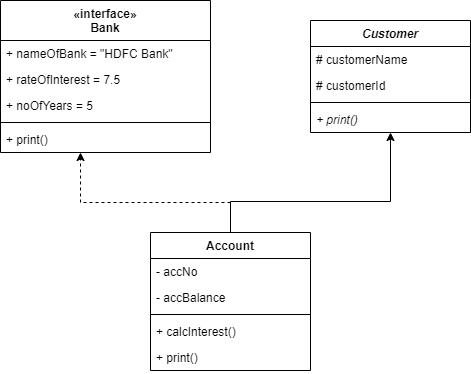

The diagram above was exported from draw.io. Its source (the exported page's mxGraphModel, read from the mxfile embedded in the PNG):
<mxGraphModel dx="852" dy="494" grid="1" gridSize="10" guides="1" tooltips="1" connect="1" arrows="1" fold="1" page="1" pageScale="1" pageWidth="850" pageHeight="1100" math="0" shadow="0">
  <root>
    <mxCell id="0" />
    <mxCell id="1" parent="0" />
    <mxCell id="CYr4QrrlOH7CT-9X-_Ap-34" style="edgeStyle=orthogonalEdgeStyle;rounded=0;orthogonalLoop=1;jettySize=auto;html=1;exitX=0.5;exitY=0;exitDx=0;exitDy=0;dashed=1;" parent="1" source="CYr4QrrlOH7CT-9X-_Ap-26" target="CYr4QrrlOH7CT-9X-_Ap-7" edge="1">
      <mxGeometry relative="1" as="geometry">
        <Array as="points">
          <mxPoint x="390" y="280" />
          <mxPoint x="240" y="280" />
        </Array>
      </mxGeometry>
    </mxCell>
    <mxCell id="CYr4QrrlOH7CT-9X-_Ap-35" style="edgeStyle=orthogonalEdgeStyle;rounded=0;orthogonalLoop=1;jettySize=auto;html=1;exitX=0.5;exitY=0;exitDx=0;exitDy=0;" parent="1" source="CYr4QrrlOH7CT-9X-_Ap-26" target="CYr4QrrlOH7CT-9X-_Ap-16" edge="1">
      <mxGeometry relative="1" as="geometry">
        <Array as="points">
          <mxPoint x="390" y="279" />
          <mxPoint x="550" y="279" />
        </Array>
      </mxGeometry>
    </mxCell>
    <mxCell id="CYr4QrrlOH7CT-9X-_Ap-26" value="Account" style="swimlane;fontStyle=1;align=center;verticalAlign=top;childLayout=stackLayout;horizontal=1;startSize=26;horizontalStack=0;resizeParent=1;resizeParentMax=0;resizeLast=0;collapsible=1;marginBottom=0;" parent="1" vertex="1">
      <mxGeometry x="310" y="310" width="160" height="138" as="geometry" />
    </mxCell>
    <mxCell id="CYr4QrrlOH7CT-9X-_Ap-27" value="- accNo" style="text;strokeColor=none;fillColor=none;align=left;verticalAlign=top;spacingLeft=4;spacingRight=4;overflow=hidden;rotatable=0;points=[[0,0.5],[1,0.5]];portConstraint=eastwest;" parent="CYr4QrrlOH7CT-9X-_Ap-26" vertex="1">
      <mxGeometry y="26" width="160" height="26" as="geometry" />
    </mxCell>
    <mxCell id="CYr4QrrlOH7CT-9X-_Ap-31" value="- accBalance" style="text;strokeColor=none;fillColor=none;align=left;verticalAlign=top;spacingLeft=4;spacingRight=4;overflow=hidden;rotatable=0;points=[[0,0.5],[1,0.5]];portConstraint=eastwest;" parent="CYr4QrrlOH7CT-9X-_Ap-26" vertex="1">
      <mxGeometry y="52" width="160" height="26" as="geometry" />
    </mxCell>
    <mxCell id="CYr4QrrlOH7CT-9X-_Ap-28" value="" style="line;strokeWidth=1;fillColor=none;align=left;verticalAlign=middle;spacingTop=-1;spacingLeft=3;spacingRight=3;rotatable=0;labelPosition=right;points=[];portConstraint=eastwest;" parent="CYr4QrrlOH7CT-9X-_Ap-26" vertex="1">
      <mxGeometry y="78" width="160" height="8" as="geometry" />
    </mxCell>
    <mxCell id="XaUc7JSMONxA04xUDdoY-1" value="+ calcInterest()" style="text;strokeColor=none;fillColor=none;align=left;verticalAlign=top;spacingLeft=4;spacingRight=4;overflow=hidden;rotatable=0;points=[[0,0.5],[1,0.5]];portConstraint=eastwest;" vertex="1" parent="CYr4QrrlOH7CT-9X-_Ap-26">
      <mxGeometry y="86" width="160" height="26" as="geometry" />
    </mxCell>
    <mxCell id="CYr4QrrlOH7CT-9X-_Ap-29" value="+ print()" style="text;strokeColor=none;fillColor=none;align=left;verticalAlign=top;spacingLeft=4;spacingRight=4;overflow=hidden;rotatable=0;points=[[0,0.5],[1,0.5]];portConstraint=eastwest;" parent="CYr4QrrlOH7CT-9X-_Ap-26" vertex="1">
      <mxGeometry y="112" width="160" height="26" as="geometry" />
    </mxCell>
    <mxCell id="CYr4QrrlOH7CT-9X-_Ap-16" value="Customer" style="swimlane;fontStyle=3;align=center;verticalAlign=top;childLayout=stackLayout;horizontal=1;startSize=26;horizontalStack=0;resizeParent=1;resizeParentMax=0;resizeLast=0;collapsible=1;marginBottom=0;" parent="1" vertex="1">
      <mxGeometry x="470" y="98" width="160" height="112" as="geometry">
        <mxRectangle x="470" y="98" width="70" height="26" as="alternateBounds" />
      </mxGeometry>
    </mxCell>
    <mxCell id="CYr4QrrlOH7CT-9X-_Ap-17" value="# customerName" style="text;strokeColor=none;fillColor=none;align=left;verticalAlign=top;spacingLeft=4;spacingRight=4;overflow=hidden;rotatable=0;points=[[0,0.5],[1,0.5]];portConstraint=eastwest;" parent="CYr4QrrlOH7CT-9X-_Ap-16" vertex="1">
      <mxGeometry y="26" width="160" height="26" as="geometry" />
    </mxCell>
    <mxCell id="CYr4QrrlOH7CT-9X-_Ap-20" value="# customerId" style="text;strokeColor=none;fillColor=none;align=left;verticalAlign=top;spacingLeft=4;spacingRight=4;overflow=hidden;rotatable=0;points=[[0,0.5],[1,0.5]];portConstraint=eastwest;" parent="CYr4QrrlOH7CT-9X-_Ap-16" vertex="1">
      <mxGeometry y="52" width="160" height="26" as="geometry" />
    </mxCell>
    <mxCell id="CYr4QrrlOH7CT-9X-_Ap-18" value="" style="line;strokeWidth=1;fillColor=none;align=left;verticalAlign=middle;spacingTop=-1;spacingLeft=3;spacingRight=3;rotatable=0;labelPosition=right;points=[];portConstraint=eastwest;" parent="CYr4QrrlOH7CT-9X-_Ap-16" vertex="1">
      <mxGeometry y="78" width="160" height="8" as="geometry" />
    </mxCell>
    <mxCell id="CYr4QrrlOH7CT-9X-_Ap-19" value="+ print()" style="text;strokeColor=none;fillColor=none;align=left;verticalAlign=top;spacingLeft=4;spacingRight=4;overflow=hidden;rotatable=0;points=[[0,0.5],[1,0.5]];portConstraint=eastwest;fontStyle=2" parent="CYr4QrrlOH7CT-9X-_Ap-16" vertex="1">
      <mxGeometry y="86" width="160" height="26" as="geometry" />
    </mxCell>
    <mxCell id="CYr4QrrlOH7CT-9X-_Ap-7" value="«interface»&#10;Bank" style="swimlane;fontStyle=1;align=center;verticalAlign=top;childLayout=stackLayout;horizontal=1;startSize=40;horizontalStack=0;resizeParent=1;resizeParentMax=0;resizeLast=0;collapsible=1;marginBottom=0;" parent="1" vertex="1">
      <mxGeometry x="160" y="78" width="210" height="152" as="geometry" />
    </mxCell>
    <mxCell id="CYr4QrrlOH7CT-9X-_Ap-8" value="+ nameOfBank = &quot;HDFC Bank&quot;" style="text;strokeColor=none;fillColor=none;align=left;verticalAlign=top;spacingLeft=4;spacingRight=4;overflow=hidden;rotatable=0;points=[[0,0.5],[1,0.5]];portConstraint=eastwest;" parent="CYr4QrrlOH7CT-9X-_Ap-7" vertex="1">
      <mxGeometry y="40" width="210" height="26" as="geometry" />
    </mxCell>
    <mxCell id="CYr4QrrlOH7CT-9X-_Ap-15" value="+ rateOfInterest = 7.5" style="text;strokeColor=none;fillColor=none;align=left;verticalAlign=top;spacingLeft=4;spacingRight=4;overflow=hidden;rotatable=0;points=[[0,0.5],[1,0.5]];portConstraint=eastwest;" parent="CYr4QrrlOH7CT-9X-_Ap-7" vertex="1">
      <mxGeometry y="66" width="210" height="26" as="geometry" />
    </mxCell>
    <mxCell id="vLqhRWOOiMxR2icTDnzN-2" value="+ noOfYears = 5" style="text;strokeColor=none;fillColor=none;align=left;verticalAlign=top;spacingLeft=4;spacingRight=4;overflow=hidden;rotatable=0;points=[[0,0.5],[1,0.5]];portConstraint=eastwest;" parent="CYr4QrrlOH7CT-9X-_Ap-7" vertex="1">
      <mxGeometry y="92" width="210" height="26" as="geometry" />
    </mxCell>
    <mxCell id="CYr4QrrlOH7CT-9X-_Ap-9" value="" style="line;strokeWidth=1;fillColor=none;align=left;verticalAlign=middle;spacingTop=-1;spacingLeft=3;spacingRight=3;rotatable=0;labelPosition=right;points=[];portConstraint=eastwest;" parent="CYr4QrrlOH7CT-9X-_Ap-7" vertex="1">
      <mxGeometry y="118" width="210" height="8" as="geometry" />
    </mxCell>
    <mxCell id="CYr4QrrlOH7CT-9X-_Ap-10" value="+ print()" style="text;strokeColor=none;fillColor=none;align=left;verticalAlign=top;spacingLeft=4;spacingRight=4;overflow=hidden;rotatable=0;points=[[0,0.5],[1,0.5]];portConstraint=eastwest;" parent="CYr4QrrlOH7CT-9X-_Ap-7" vertex="1">
      <mxGeometry y="126" width="210" height="26" as="geometry" />
    </mxCell>
  </root>
</mxGraphModel>